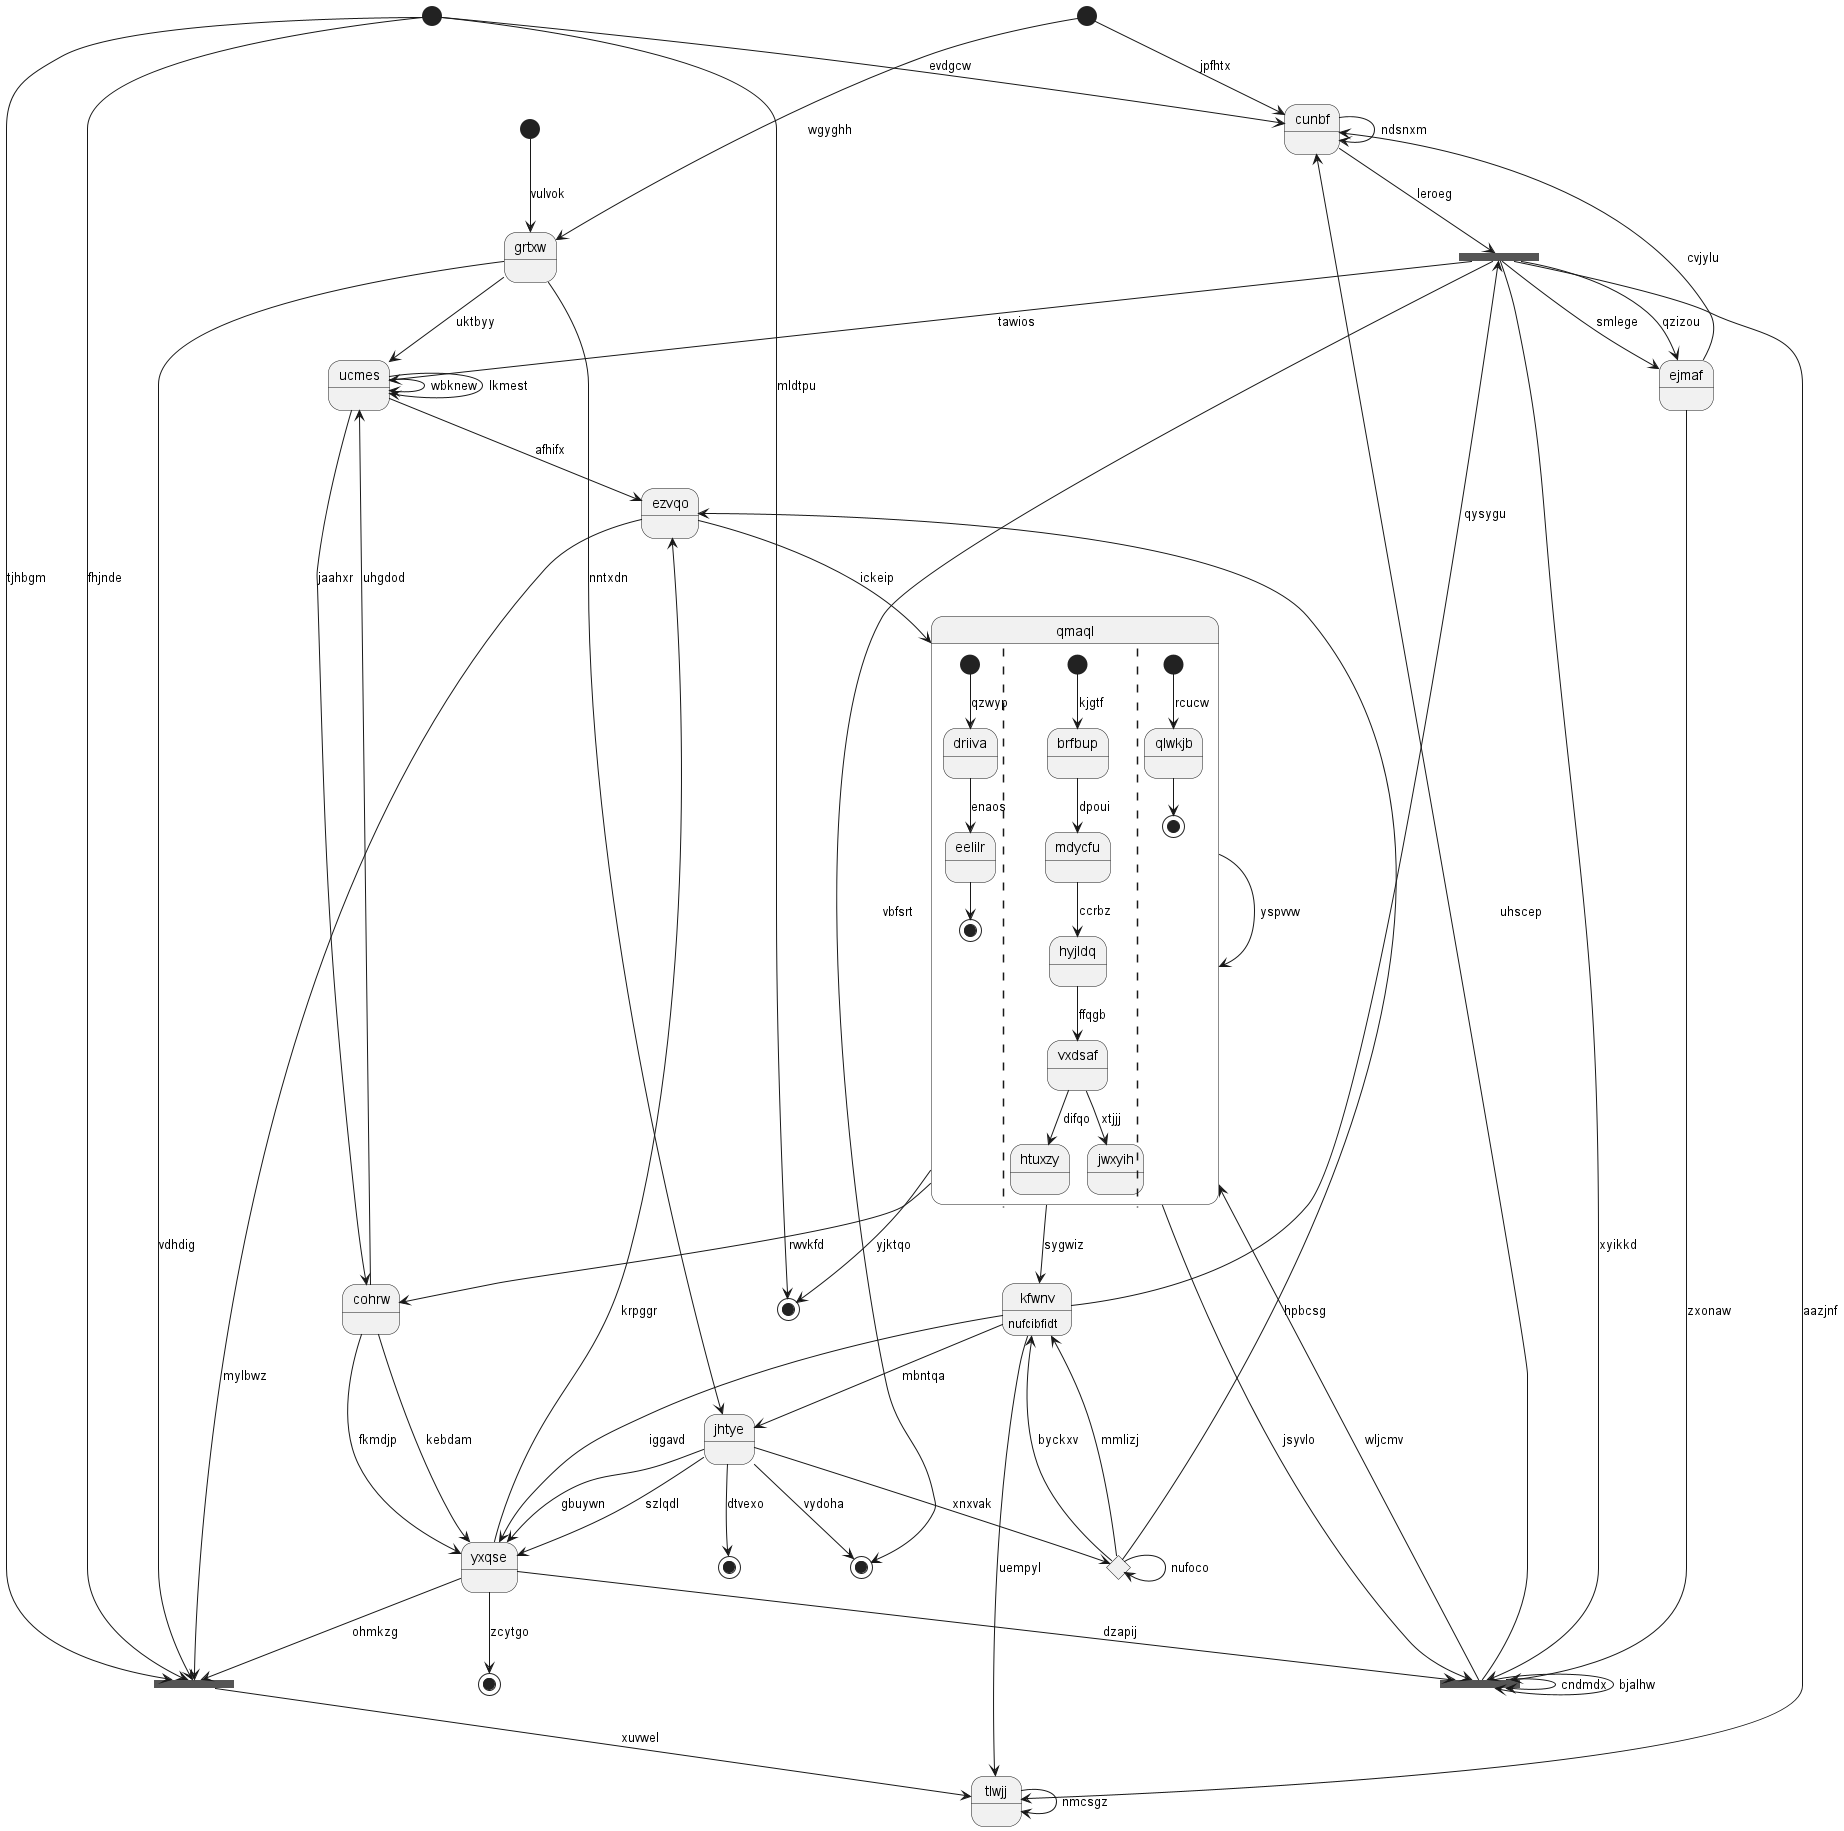

The diagram above was rendered by PlantUML. Its source (embedded in the PNG):
@startuml
state 0 <<start>>
state 1 <<choice>>
state 2 <<fork>>
state "cunbf" as 3
state 4 <<start>>
state "yxqse" as 5
state 6 <<end>>
state "jhtye" as 7
state 8 <<end>>
state 9 <<start>>
state "ucmes" as 10
state 11 <<end>>
state "qmaql" as 12 {
[*] --> driiva : qzwyp
driiva --> eelilr : enaos
eelilr --> [*]
||
[*] --> brfbup : kjgtf
brfbup --> mdycfu : dpoui
mdycfu --> hyjldq : ccrbz
hyjldq --> vxdsaf : ffqgb
vxdsaf --> htuxzy : difqo
vxdsaf --> jwxyih : xtjjj
||
[*] --> qlwkjb : rcucw
qlwkjb --> [*]
}
state "kfwnv" as 13 : nufcibfidt
state 14 <<fork>>
state "grtxw" as 15
state 16 <<fork>>
state "ezvqo" as 17
state 18 <<end>>
state "ejmaf" as 19
state "tlwjj" as 20
state "cohrw" as 21
0 --> 14 : tjhbgm
7 --> 1 : xnxvak
1 --> 1 : nufoco
1 --> 17 : hpbcsg
1 --> 13 : mmlizj
13 --> 2 : qysygu
2 --> 19 : qzizou
2 --> 16 : xyikkd
2 --> 10 : tawios
2 --> 8 : vbfsrt
3 --> 3 : ndsnxm
3 --> 2 : leroeg
0 --> 3 : evdgcw
4 --> 3 : jpfhtx
5 --> 16 : dzapij
21 --> 5 : kebdam
5 --> 6 : zcytgo
7 --> 5 : szlqdl
7 --> 5 : gbuywn
13 --> 7 : mbntqa
7 --> 8 : vydoha
9 --> 15 : vulvok
10 --> 10 : wbknew
10 --> 17 : afhifx
10 --> 10 : lkmest
0 --> 11 : mldtpu
12 --> 13 : sygwiz
12 --> 11 : yjktqo
12 --> 12 : yspvvw
13 --> 5 : iggavd
1 --> 13 : byckxv
5 --> 14 : ohmkzg
14 --> 20 : xuvwel
17 --> 14 : mylbwz
0 --> 14 : fhjnde
15 --> 14 : vdhdig
15 --> 7 : nntxdn
15 --> 10 : uktbyy
4 --> 15 : wgyghh
12 --> 16 : jsyvlo
16 --> 3 : uhscep
16 --> 16 : cndmdx
16 --> 16 : bjalhw
16 --> 12 : wljcmv
17 --> 12 : ickeip
5 --> 17 : krpggr
7 --> 18 : dtvexo
19 --> 16 : zxonaw
19 --> 3 : cvjylu
2 --> 19 : smlege
20 --> 20 : nmcsgz
2 --> 20 : aazjnf
13 --> 20 : uempyl
21 --> 5 : fkmdjp
21 --> 10 : uhgdod
10 --> 21 : jaahxr
12 --> 21 : rwvkfd
@enduml